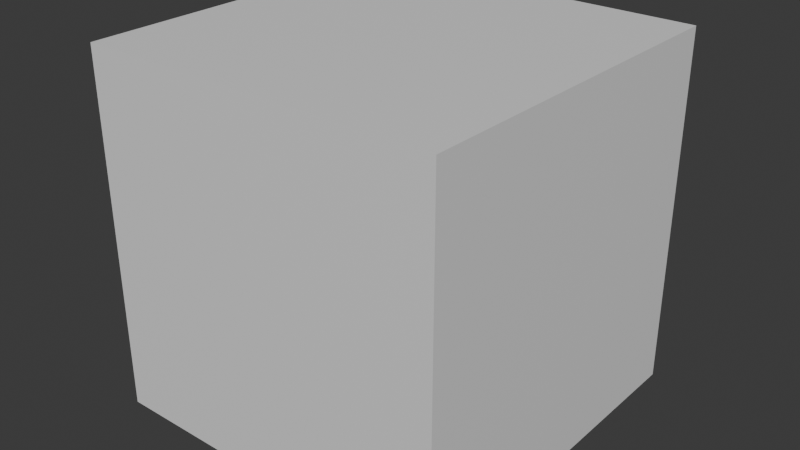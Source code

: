# Source: base01.blend  (saved by Blender 4.0.35; exported with 4.5.12 LTS)
import bpy
from mathutils import Matrix  # noqa: F401  (used for matrix-valued properties, if any)

bpy.ops.wm.read_factory_settings(use_empty=True)
scene = bpy.context.scene
scene.name = 'Scene'

# ---- collections
col_collection = bpy.data.collections.new('Collection'); scene.collection.children.link(col_collection)

# ---- materials (node trees are filled in below, after node groups)
mat_material = bpy.data.materials.new('Material')
mat_material.alpha_threshold = 0.0
mat_material.use_transparent_shadow = False
mat_material.roughness = 0.5
mat_material.line_color = (0.0, 0.0, 0.0, 1.0)

# ---- material node trees
mat_material.use_nodes = True; mat_material.node_tree.nodes.clear()
_N = mat_material.node_tree.nodes; _L = mat_material.node_tree.links
n0 = _N.new('ShaderNodeOutputMaterial'); n0.name = 'Material Output'; n0.location = (300, 300)
n1 = _N.new('ShaderNodeBsdfPrincipled'); n1.name = 'Principled BSDF'; n1.location = (10, 300)
n1.inputs[3].default_value = 1.45
_L.new(n1.outputs[0], n0.inputs[0])
n0.is_active_output = True

# ---- world
world_world = bpy.data.worlds.new('World'); scene.world = world_world
world_world.use_nodes = True; world_world.node_tree.nodes.clear()
_N = world_world.node_tree.nodes; _L = world_world.node_tree.links
n0 = _N.new('ShaderNodeOutputWorld'); n0.name = 'World Output'; n0.location = (300, 300)
n1 = _N.new('ShaderNodeBackground'); n1.name = 'Background'; n1.location = (10, 300)
n1.inputs[0].default_value = (0.05088, 0.05088, 0.05088, 1.0)
_L.new(n1.outputs[0], n0.inputs[0])
n0.is_active_output = True
world_world.color = (0.05088, 0.05088, 0.05088)
world_world.use_sun_shadow = False
world_world.sun_shadow_jitter_overblur = 0.0

# ---- meshes
me_cube = bpy.data.meshes.new('Cube')
me_cube.from_pydata([(1.0, 1.0, 1.0), (1.0, 1.0, -1.0), (1.0, -1.0, 1.0), (1.0, -1.0, -1.0), (-1.0, 1.0, 1.0), (-1.0, 1.0, -1.0), (-1.0, -1.0, 1.0), (-1.0, -1.0, -1.0)], [], [(0, 4, 6, 2), (3, 2, 6, 7), (7, 6, 4, 5), (5, 1, 3, 7), (1, 0, 2, 3), (5, 4, 0, 1)])
_uv = me_cube.uv_layers.new(name='UVMap')
_uv.uv.foreach_set('vector', [0.625, 0.5, 0.875, 0.5, 0.875, 0.75, 0.625, 0.75, 0.375, 0.75, 0.625, 0.75, 0.625, 1.0, 0.375, 1.0, 0.375, 0.0, 0.625, 0.0, 0.625, 0.25, 0.375, 0.25, 0.125, 0.5, 0.375, 0.5, 0.375, 0.75, 0.125, 0.75, 0.375, 0.5, 0.625, 0.5, 0.625, 0.75, 0.375, 0.75, 0.375, 0.25, 0.625, 0.25, 0.625, 0.5, 0.375, 0.5])
me_cube.materials.append(mat_material)
me_cube.use_mirror_vertex_groups = False
me_cube.update()

# ---- objects
ob_cube = bpy.data.objects.new('Cube', me_cube)

# ---- transforms, parenting, visibility, modifiers, constraints
ob_cube.location = (0.0, 0.0, 0.0)
ob_cube.lock_rotations_4d = False
ob_cube.empty_display_type = 'ARROWS'
ob_cube.lineart.crease_threshold = 0.0

# ---- collection membership
col_collection.objects.link(ob_cube)

# ---- scene / render settings (as saved in the file)
scene.frame_start = 1; scene.frame_end = 250; scene.frame_set(1)
scene.render.engine = 'BLENDER_EEVEE_NEXT'
scene.cycles.sampling_pattern = 'TABULATED_SOBOL'
bpy.context.view_layer.update()

# ---- added for rendering (the .blend has no active camera and no usable light): camera, sun
cam_auto = bpy.data.cameras.new('AutoCamera')
cam_auto.lens = 50.0
cam_auto.sensor_width = 36.0
cam_auto.clip_end = 1000.0
ob_auto_camera = bpy.data.objects.new('AutoCamera', cam_auto)
scene.collection.objects.link(ob_auto_camera)
ob_auto_camera.location = (3.20507, -3.84609, 2.56406)
ob_auto_camera.rotation_euler = (1.09748, -7.21219e-08, 0.694738)
scene.camera = ob_auto_camera
light_auto_sun = bpy.data.lights.new('AutoSun', 'SUN')
light_auto_sun.energy = 3.0
light_auto_sun.angle = 0.0523599
ob_auto_sun = bpy.data.objects.new('AutoSun', light_auto_sun)
scene.collection.objects.link(ob_auto_sun)
ob_auto_sun.rotation_euler = (0.872665, 0.174533, 0.523599)
bpy.context.view_layer.update()
